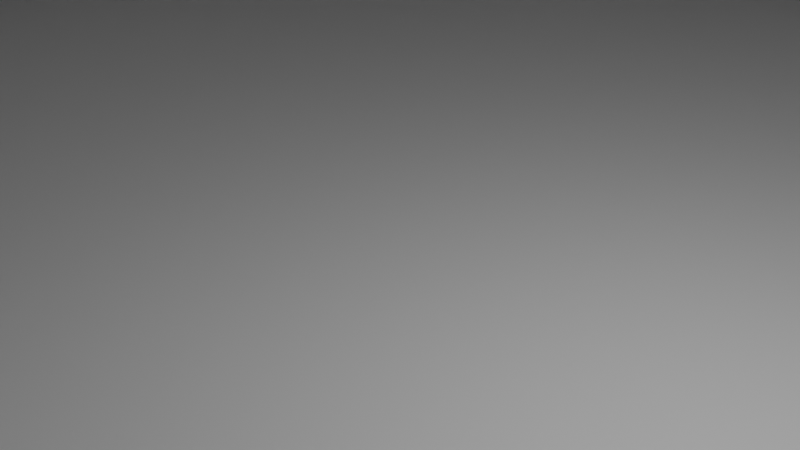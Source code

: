 # Source: 2.blend  (saved by Blender 2.81.16; exported with 4.5.12 LTS)
import bpy
from mathutils import Matrix  # noqa: F401  (used for matrix-valued properties, if any)

bpy.ops.wm.read_factory_settings(use_empty=True)
scene = bpy.context.scene
scene.name = 'Scene'

# ---- collections
col_collection = bpy.data.collections.new('Collection'); scene.collection.children.link(col_collection)

# ---- materials (node trees are filled in below, after node groups)
mat_material_002 = bpy.data.materials.new('Material.002')
mat_material_002.use_transparent_shadow = False
mat_material_002.diffuse_color = (0.1229, 0.7325, 0.8, 1.0)
mat_material_001 = bpy.data.materials.new('Material.001')
mat_material_001.use_transparent_shadow = False
mat_material_001.diffuse_color = (0.2239, 0.2319, 0.8, 1.0)
mat_material_003 = bpy.data.materials.new('Material.003')
mat_material_003.use_transparent_shadow = False
mat_material_003.diffuse_color = (0.8, 0.3857, 0.05439, 1.0)

# ---- material node trees
mat_material_002.use_nodes = True; mat_material_002.node_tree.nodes.clear()
_N = mat_material_002.node_tree.nodes; _L = mat_material_002.node_tree.links
n0 = _N.new('ShaderNodeOutputMaterial'); n0.name = 'Material Output'; n0.location = (300, 300)
n1 = _N.new('ShaderNodeBsdfPrincipled'); n1.name = 'Principled BSDF'; n1.location = (10, 300)
n1.distribution = 'GGX'
n1.subsurface_method = 'BURLEY'
n1.inputs[3].default_value = 1.45
n1.inputs[27].default_value = (0.0, 0.0, 0.0, 1.0)
n1.inputs[28].default_value = 1.0
_L.new(n1.outputs[0], n0.inputs[0])
n0.is_active_output = True
mat_material_001.use_nodes = True; mat_material_001.node_tree.nodes.clear()
_N = mat_material_001.node_tree.nodes; _L = mat_material_001.node_tree.links
n0 = _N.new('ShaderNodeOutputMaterial'); n0.name = 'Material Output'; n0.location = (300, 300)
n1 = _N.new('ShaderNodeBsdfPrincipled'); n1.name = 'Principled BSDF'; n1.location = (10, 300)
n1.distribution = 'GGX'
n1.subsurface_method = 'BURLEY'
n1.inputs[3].default_value = 1.45
n1.inputs[27].default_value = (0.0, 0.0, 0.0, 1.0)
n1.inputs[28].default_value = 1.0
_L.new(n1.outputs[0], n0.inputs[0])
n0.is_active_output = True
mat_material_003.use_nodes = True; mat_material_003.node_tree.nodes.clear()
_N = mat_material_003.node_tree.nodes; _L = mat_material_003.node_tree.links
n0 = _N.new('ShaderNodeOutputMaterial'); n0.name = 'Material Output'; n0.location = (300, 300)
n1 = _N.new('ShaderNodeBsdfPrincipled'); n1.name = 'Principled BSDF'; n1.location = (10, 300)
n1.distribution = 'GGX'
n1.subsurface_method = 'BURLEY'
n1.inputs[3].default_value = 1.45
n1.inputs[27].default_value = (0.0, 0.0, 0.0, 1.0)
n1.inputs[28].default_value = 1.0
_L.new(n1.outputs[0], n0.inputs[0])
n0.is_active_output = True

# ---- world
world_world = bpy.data.worlds.new('World'); scene.world = world_world
world_world.use_nodes = True; world_world.node_tree.nodes.clear()
_N = world_world.node_tree.nodes; _L = world_world.node_tree.links
n0 = _N.new('ShaderNodeOutputWorld'); n0.name = 'World Output'; n0.location = (300, 300)
n1 = _N.new('ShaderNodeBackground'); n1.name = 'Background'; n1.location = (10, 300)
n1.inputs[0].default_value = (0.05088, 0.05088, 0.05088, 1.0)
_L.new(n1.outputs[0], n0.inputs[0])
n0.is_active_output = True
world_world.color = (0.05088, 0.05088, 0.05088)
world_world.use_sun_shadow = False
world_world.sun_shadow_jitter_overblur = 0.0

# ---- cameras
cam_camera = bpy.data.cameras.new('Camera')
cam_camera.clip_end = 100.0
cam_camera.ortho_scale = 7.314

# ---- lights
light_light = bpy.data.lights.new('Light', 'POINT')
light_light.transmission_factor = 0.0
light_light.energy = 1000.0
light_light.shadow_soft_size = 0.1
light_light.shadow_maximum_resolution = 0.006
light_light.use_absolute_resolution = True

# ---- meshes
me_cylinder = bpy.data.meshes.new('Cylinder')
me_cylinder.from_pydata([(0.0, 25.0, -2.0), (-1.207e-06, 21.99, 2.0), (4.877, 24.52, -2.0), (4.289, 21.56, 2.0), (9.567, 23.1, -2.0), (8.413, 20.31, 2.0), (13.89, 20.79, -2.0), (12.21, 18.28, 2.0), (17.68, 17.68, -2.0), (15.55, 15.55, 2.0), (20.79, 13.89, -2.0), (18.28, 12.21, 2.0), (23.1, 9.567, -2.0), (20.31, 8.413, 2.0), (24.52, 4.877, -2.0), (21.56, 4.289, 2.0), (25.0, 1.887e-06, -2.0), (21.99, 1.323e-06, 2.0), (24.52, -4.877, -2.0), (21.56, -4.289, 2.0), (23.1, -9.567, -2.0), (20.31, -8.413, 2.0), (20.79, -13.89, -2.0), (18.28, -12.21, 2.0), (17.68, -17.68, -2.0), (15.55, -15.55, 2.0), (13.89, -20.79, -2.0), (12.21, -18.28, 2.0), (9.567, -23.1, -2.0), (8.413, -20.31, 2.0), (4.877, -24.52, -2.0), (4.289, -21.56, 2.0), (-8.146e-06, -25.0, -2.0), (-7.571e-06, -21.99, 2.0), (-4.877, -24.52, -2.0), (-4.289, -21.56, 2.0), (-9.567, -23.1, -2.0), (-8.413, -20.31, 2.0), (-13.89, -20.79, -2.0), (-12.21, -18.28, 2.0), (-17.68, -17.68, -2.0), (-15.55, -15.55, 2.0), (-20.79, -13.89, -2.0), (-18.28, -12.21, 2.0), (-23.1, -9.567, -2.0), (-20.31, -8.413, 2.0), (-24.52, -4.877, -2.0), (-21.56, -4.289, 2.0), (-25.0, 2.414e-05, -2.0), (-21.99, 2.118e-05, 2.0), (-24.52, 4.877, -2.0), (-21.56, 4.289, 2.0), (-23.1, 9.567, -2.0), (-20.31, 8.414, 2.0), (-20.79, 13.89, -2.0), (-18.28, 12.21, 2.0), (-17.68, 17.68, -2.0), (-15.55, 15.55, 2.0), (-13.89, 20.79, -2.0), (-12.21, 18.28, 2.0), (-9.567, 23.1, -2.0), (-8.413, 20.31, 2.0), (-4.877, 24.52, -2.0), (-4.289, 21.56, 2.0), (4.877, 24.52, 2.0), (0.0, 25.0, 2.0), (9.567, 23.1, 2.0), (13.89, 20.79, 2.0), (17.68, 17.68, 2.0), (20.79, 13.89, 2.0), (23.1, 9.567, 2.0), (24.52, 4.877, 2.0), (25.0, 1.887e-06, 2.0), (24.52, -4.877, 2.0), (23.1, -9.567, 2.0), (20.79, -13.89, 2.0), (17.68, -17.68, 2.0), (13.89, -20.79, 2.0), (9.567, -23.1, 2.0), (4.877, -24.52, 2.0), (-8.146e-06, -25.0, 2.0), (-4.877, -24.52, 2.0), (-9.567, -23.1, 2.0), (-13.89, -20.79, 2.0), (-17.68, -17.68, 2.0), (-20.79, -13.89, 2.0), (-23.1, -9.567, 2.0), (-24.52, -4.877, 2.0), (-25.0, 2.414e-05, 2.0), (-24.52, 4.877, 2.0), (-23.1, 9.567, 2.0), (-20.79, 13.89, 2.0), (-17.68, 17.68, 2.0), (-13.89, 20.79, 2.0), (-9.567, 23.1, 2.0), (-4.877, 24.52, 2.0), (4.289, 21.56, 44.0), (-1.116e-06, 21.99, 44.0), (8.413, 20.31, 44.0), (12.21, 18.28, 44.0), (15.55, 15.55, 44.0), (18.28, 12.21, 44.0), (20.31, 8.413, 44.0), (21.56, 4.289, 44.0), (21.99, 1.323e-06, 44.0), (21.56, -4.289, 44.0), (20.31, -8.413, 44.0), (18.28, -12.21, 44.0), (15.55, -15.55, 44.0), (12.21, -18.28, 44.0), (8.413, -20.31, 44.0), (4.289, -21.56, 44.0), (-7.479e-06, -21.99, 44.0), (-4.289, -21.56, 44.0), (-8.413, -20.31, 44.0), (-12.21, -18.28, 44.0), (-15.55, -15.55, 44.0), (-18.28, -12.21, 44.0), (-20.31, -8.413, 44.0), (-21.56, -4.289, 44.0), (-21.99, 2.118e-05, 44.0), (-21.56, 4.289, 44.0), (-20.31, 8.414, 44.0), (-18.28, 12.21, 44.0), (-15.55, 15.55, 44.0), (-12.21, 18.28, 44.0), (-8.413, 20.31, 44.0), (-4.289, 21.56, 44.0)], [], [(0, 65, 64, 2), (2, 64, 66, 4), (4, 66, 67, 6), (6, 67, 68, 8), (8, 68, 69, 10), (10, 69, 70, 12), (12, 70, 71, 14), (14, 71, 72, 16), (16, 72, 73, 18), (18, 73, 74, 20), (20, 74, 75, 22), (22, 75, 76, 24), (24, 76, 77, 26), (26, 77, 78, 28), (28, 78, 79, 30), (30, 79, 80, 32), (32, 80, 81, 34), (34, 81, 82, 36), (36, 82, 83, 38), (38, 83, 84, 40), (40, 84, 85, 42), (42, 85, 86, 44), (44, 86, 87, 46), (46, 87, 88, 48), (48, 88, 89, 50), (50, 89, 90, 52), (52, 90, 91, 54), (54, 91, 92, 56), (56, 92, 93, 58), (58, 93, 94, 60), (23, 21, 106, 107), (60, 94, 95, 62), (62, 95, 65, 0), (0, 2, 4, 6, 8, 10, 12, 14, 16, 18, 20, 22, 24, 26, 28, 30, 32, 34, 36, 38, 40, 42, 44, 46, 48, 50, 52, 54, 56, 58, 60, 62), (1, 3, 64, 65), (3, 5, 66, 64), (5, 7, 67, 66), (7, 9, 68, 67), (9, 11, 69, 68), (11, 13, 70, 69), (13, 15, 71, 70), (15, 17, 72, 71), (17, 19, 73, 72), (19, 21, 74, 73), (21, 23, 75, 74), (23, 25, 76, 75), (25, 27, 77, 76), (27, 29, 78, 77), (29, 31, 79, 78), (31, 33, 80, 79), (33, 35, 81, 80), (35, 37, 82, 81), (37, 39, 83, 82), (39, 41, 84, 83), (41, 43, 85, 84), (43, 45, 86, 85), (45, 47, 87, 86), (47, 49, 88, 87), (49, 51, 89, 88), (51, 53, 90, 89), (53, 55, 91, 90), (55, 57, 92, 91), (57, 59, 93, 92), (59, 61, 94, 93), (61, 63, 95, 94), (63, 1, 65, 95), (96, 97, 127, 126, 125, 124, 123, 122, 121, 120, 119, 118, 117, 116, 115, 114, 113, 112, 111, 110, 109, 108, 107, 106, 105, 104, 103, 102, 101, 100, 99, 98), (51, 49, 120, 121), (25, 23, 107, 108), (53, 51, 121, 122), (27, 25, 108, 109), (55, 53, 122, 123), (29, 27, 109, 110), (3, 1, 97, 96), (57, 55, 123, 124), (31, 29, 110, 111), (5, 3, 96, 98), (59, 57, 124, 125), (33, 31, 111, 112), (7, 5, 98, 99), (61, 59, 125, 126), (35, 33, 112, 113), (9, 7, 99, 100), (63, 61, 126, 127), (37, 35, 113, 114), (11, 9, 100, 101), (1, 63, 127, 97), (39, 37, 114, 115), (13, 11, 101, 102), (41, 39, 115, 116), (15, 13, 102, 103), (43, 41, 116, 117), (17, 15, 103, 104), (45, 43, 117, 118), (19, 17, 104, 105), (47, 45, 118, 119), (21, 19, 105, 106), (49, 47, 119, 120)])
_uv = me_cylinder.uv_layers.new(name='UVMap')
_uv.uv.foreach_set('vector', [1.0, 0.5, 1.0, 1.0, 0.9688, 1.0, 0.9688, 0.5, 0.9688, 0.5, 0.9688, 1.0, 0.9375, 1.0, 0.9375, 0.5, 0.9375, 0.5, 0.9375, 1.0, 0.9062, 1.0, 0.9062, 0.5, 0.9062, 0.5, 0.9062, 1.0, 0.875, 1.0, 0.875, 0.5, 0.875, 0.5, 0.875, 1.0, 0.8438, 1.0, 0.8438, 0.5, 0.8438, 0.5, 0.8438, 1.0, 0.8125, 1.0, 0.8125, 0.5, 0.8125, 0.5, 0.8125, 1.0, 0.7812, 1.0, 0.7812, 0.5, 0.7812, 0.5, 0.7812, 1.0, 0.75, 1.0, 0.75, 0.5, 0.75, 0.5, 0.75, 1.0, 0.7188, 1.0, 0.7188, 0.5, 0.7188, 0.5, 0.7188, 1.0, 0.6875, 1.0, 0.6875, 0.5, 0.6875, 0.5, 0.6875, 1.0, 0.6562, 1.0, 0.6562, 0.5, 0.6562, 0.5, 0.6562, 1.0, 0.625, 1.0, 0.625, 0.5, 0.625, 0.5, 0.625, 1.0, 0.5938, 1.0, 0.5938, 0.5, 0.5938, 0.5, 0.5938, 1.0, 0.5625, 1.0, 0.5625, 0.5, 0.5625, 0.5, 0.5625, 1.0, 0.5312, 1.0, 0.5312, 0.5, 0.5312, 0.5, 0.5312, 1.0, 0.5, 1.0, 0.5, 0.5, 0.5, 0.5, 0.5, 1.0, 0.4688, 1.0, 0.4688, 0.5, 0.4688, 0.5, 0.4688, 1.0, 0.4375, 1.0, 0.4375, 0.5, 0.4375, 0.5, 0.4375, 1.0, 0.4062, 1.0, 0.4062, 0.5, 0.4062, 0.5, 0.4062, 1.0, 0.375, 1.0, 0.375, 0.5, 0.375, 0.5, 0.375, 1.0, 0.3438, 1.0, 0.3438, 0.5, 0.3438, 0.5, 0.3438, 1.0, 0.3125, 1.0, 0.3125, 0.5, 0.3125, 0.5, 0.3125, 1.0, 0.2812, 1.0, 0.2812, 0.5, 0.2812, 0.5, 0.2812, 1.0, 0.25, 1.0, 0.25, 0.5, 0.25, 0.5, 0.25, 1.0, 0.2188, 1.0, 0.2188, 0.5, 0.2188, 0.5, 0.2188, 1.0, 0.1875, 1.0, 0.1875, 0.5, 0.1875, 0.5, 0.1875, 1.0, 0.1562, 1.0, 0.1562, 0.5, 0.1562, 0.5, 0.1562, 1.0, 0.125, 1.0, 0.125, 0.5, 0.125, 0.5, 0.125, 1.0, 0.09375, 1.0, 0.09375, 0.5, 0.09375, 0.5, 0.09375, 1.0, 0.0625, 1.0, 0.0625, 0.5, 0.4255, 0.1327, 0.445, 0.1692, 0.445, 0.1692, 0.4255, 0.1327, 0.0625, 0.5, 0.0625, 1.0, 0.03125, 1.0, 0.03125, 0.5, 0.03125, 0.5, 0.03125, 1.0, 0.0, 1.0, 0.0, 0.5, 0.75, 0.49, 0.7968, 0.4854, 0.8418, 0.4717, 0.8833, 0.4496, 0.9197, 0.4197, 0.9496, 0.3833, 0.9717, 0.3418, 0.9854, 0.2968, 0.99, 0.25, 0.9854, 0.2032, 0.9717, 0.1582, 0.9496, 0.1167, 0.9197, 0.08029, 0.8833, 0.05045, 0.8418, 0.02827, 0.7968, 0.01461, 0.75, 0.01, 0.7032, 0.01461, 0.6582, 0.02827, 0.6167, 0.05045, 0.5803, 0.08029, 0.5504, 0.1167, 0.5283, 0.1582, 0.5146, 0.2032, 0.51, 0.25, 0.5146, 0.2968, 0.5283, 0.3418, 0.5504, 0.3833, 0.5803, 0.4197, 0.6167, 0.4496, 0.6582, 0.4717, 0.7032, 0.4854, 0.25, 0.4611, 0.2912, 0.457, 0.2968, 0.4854, 0.25, 0.49, 0.2912, 0.457, 0.3308, 0.445, 0.3418, 0.4717, 0.2968, 0.4854, 0.3308, 0.445, 0.3673, 0.4255, 0.3833, 0.4496, 0.3418, 0.4717, 0.3673, 0.4255, 0.3992, 0.3992, 0.4197, 0.4197, 0.3833, 0.4496, 0.3992, 0.3992, 0.4255, 0.3673, 0.4496, 0.3833, 0.4197, 0.4197, 0.4255, 0.3673, 0.445, 0.3308, 0.4717, 0.3418, 0.4496, 0.3833, 0.445, 0.3308, 0.457, 0.2912, 0.4854, 0.2968, 0.4717, 0.3418, 0.457, 0.2912, 0.4611, 0.25, 0.49, 0.25, 0.4854, 0.2968, 0.4611, 0.25, 0.457, 0.2088, 0.4854, 0.2032, 0.49, 0.25, 0.457, 0.2088, 0.445, 0.1692, 0.4717, 0.1582, 0.4854, 0.2032, 0.445, 0.1692, 0.4255, 0.1327, 0.4496, 0.1167, 0.4717, 0.1582, 0.4255, 0.1327, 0.3992, 0.1008, 0.4197, 0.08029, 0.4496, 0.1167, 0.3992, 0.1008, 0.3673, 0.07451, 0.3833, 0.05045, 0.4197, 0.08029, 0.3673, 0.07451, 0.3308, 0.05501, 0.3418, 0.02827, 0.3833, 0.05045, 0.3308, 0.05501, 0.2912, 0.04299, 0.2968, 0.01461, 0.3418, 0.02827, 0.2912, 0.04299, 0.25, 0.03894, 0.25, 0.01, 0.2968, 0.01461, 0.25, 0.03894, 0.2088, 0.04299, 0.2032, 0.01461, 0.25, 0.01, 0.2088, 0.04299, 0.1692, 0.05501, 0.1582, 0.02827, 0.2032, 0.01461, 0.1692, 0.05501, 0.1327, 0.07451, 0.1167, 0.05045, 0.1582, 0.02827, 0.1327, 0.07451, 0.1008, 0.1008, 0.08029, 0.08029, 0.1167, 0.05045, 0.1008, 0.1008, 0.07451, 0.1327, 0.05045, 0.1167, 0.08029, 0.08029, 0.07451, 0.1327, 0.05501, 0.1692, 0.02827, 0.1582, 0.05045, 0.1167, 0.05501, 0.1692, 0.04299, 0.2088, 0.01461, 0.2032, 0.02827, 0.1582, 0.04299, 0.2088, 0.03894, 0.25, 0.01, 0.25, 0.01461, 0.2032, 0.03894, 0.25, 0.04299, 0.2912, 0.01461, 0.2968, 0.01, 0.25, 0.04299, 0.2912, 0.05501, 0.3308, 0.02827, 0.3418, 0.01461, 0.2968, 0.05501, 0.3308, 0.07451, 0.3673, 0.05045, 0.3833, 0.02827, 0.3418, 0.07451, 0.3673, 0.1008, 0.3992, 0.08029, 0.4197, 0.05045, 0.3833, 0.1008, 0.3992, 0.1327, 0.4255, 0.1167, 0.4496, 0.08029, 0.4197, 0.1327, 0.4255, 0.1692, 0.445, 0.1582, 0.4717, 0.1167, 0.4496, 0.1692, 0.445, 0.2088, 0.457, 0.2032, 0.4854, 0.1582, 0.4717, 0.2088, 0.457, 0.25, 0.4611, 0.25, 0.49, 0.2032, 0.4854, 0.2912, 0.457, 0.25, 0.4611, 0.2088, 0.457, 0.1692, 0.445, 0.1327, 0.4255, 0.1008, 0.3992, 0.07451, 0.3673, 0.05501, 0.3308, 0.04299, 0.2912, 0.03894, 0.25, 0.04299, 0.2088, 0.05501, 0.1692, 0.07451, 0.1327, 0.1008, 0.1008, 0.1327, 0.07451, 0.1692, 0.05501, 0.2088, 0.04299, 0.25, 0.03894, 0.2912, 0.04299, 0.3308, 0.05501, 0.3673, 0.07451, 0.3992, 0.1008, 0.4255, 0.1327, 0.445, 0.1692, 0.457, 0.2088, 0.4611, 0.25, 0.457, 0.2912, 0.445, 0.3308, 0.4255, 0.3673, 0.3992, 0.3992, 0.3673, 0.4255, 0.3308, 0.445, 0.04299, 0.2912, 0.03894, 0.25, 0.03894, 0.25, 0.04299, 0.2912, 0.3992, 0.1008, 0.4255, 0.1327, 0.4255, 0.1327, 0.3992, 0.1008, 0.05501, 0.3308, 0.04299, 0.2912, 0.04299, 0.2912, 0.05501, 0.3308, 0.3673, 0.07451, 0.3992, 0.1008, 0.3992, 0.1008, 0.3673, 0.07451, 0.07451, 0.3673, 0.05501, 0.3308, 0.05501, 0.3308, 0.07451, 0.3673, 0.3308, 0.05501, 0.3673, 0.07451, 0.3673, 0.07451, 0.3308, 0.05501, 0.2912, 0.457, 0.25, 0.4611, 0.25, 0.4611, 0.2912, 0.457, 0.1008, 0.3992, 0.07451, 0.3673, 0.07451, 0.3673, 0.1008, 0.3992, 0.2912, 0.04299, 0.3308, 0.05501, 0.3308, 0.05501, 0.2912, 0.04299, 0.3308, 0.445, 0.2912, 0.457, 0.2912, 0.457, 0.3308, 0.445, 0.1327, 0.4255, 0.1008, 0.3992, 0.1008, 0.3992, 0.1327, 0.4255, 0.25, 0.03894, 0.2912, 0.04299, 0.2912, 0.04299, 0.25, 0.03894, 0.3673, 0.4255, 0.3308, 0.445, 0.3308, 0.445, 0.3673, 0.4255, 0.1692, 0.445, 0.1327, 0.4255, 0.1327, 0.4255, 0.1692, 0.445, 0.2088, 0.04299, 0.25, 0.03894, 0.25, 0.03894, 0.2088, 0.04299, 0.3992, 0.3992, 0.3673, 0.4255, 0.3673, 0.4255, 0.3992, 0.3992, 0.2088, 0.457, 0.1692, 0.445, 0.1692, 0.445, 0.2088, 0.457, 0.1692, 0.05501, 0.2088, 0.04299, 0.2088, 0.04299, 0.1692, 0.05501, 0.4255, 0.3673, 0.3992, 0.3992, 0.3992, 0.3992, 0.4255, 0.3673, 0.25, 0.4611, 0.2088, 0.457, 0.2088, 0.457, 0.25, 0.4611, 0.1327, 0.07451, 0.1692, 0.05501, 0.1692, 0.05501, 0.1327, 0.07451, 0.445, 0.3308, 0.4255, 0.3673, 0.4255, 0.3673, 0.445, 0.3308, 0.1008, 0.1008, 0.1327, 0.07451, 0.1327, 0.07451, 0.1008, 0.1008, 0.457, 0.2912, 0.445, 0.3308, 0.445, 0.3308, 0.457, 0.2912, 0.07451, 0.1327, 0.1008, 0.1008, 0.1008, 0.1008, 0.07451, 0.1327, 0.4611, 0.25, 0.457, 0.2912, 0.457, 0.2912, 0.4611, 0.25, 0.05501, 0.1692, 0.07451, 0.1327, 0.07451, 0.1327, 0.05501, 0.1692, 0.457, 0.2088, 0.4611, 0.25, 0.4611, 0.25, 0.457, 0.2088, 0.04299, 0.2088, 0.05501, 0.1692, 0.05501, 0.1692, 0.04299, 0.2088, 0.445, 0.1692, 0.457, 0.2088, 0.457, 0.2088, 0.445, 0.1692, 0.03894, 0.25, 0.04299, 0.2088, 0.04299, 0.2088, 0.03894, 0.25])
me_cylinder.materials.append(mat_material_002)
me_cylinder.use_remesh_fix_poles = True
me_cylinder.use_remesh_preserve_attributes = False
me_cylinder.use_mirror_vertex_groups = False
me_cylinder.update()
me_cube_001 = bpy.data.meshes.new('Cube.001')
me_cube_001.from_pydata([(-28.5, -28.5, 1.0), (-28.5, 28.5, 1.0), (28.5, -28.5, 1.0), (28.5, 28.5, 1.0), (-28.5, -28.5, 31.0), (-28.5, 28.5, 31.0), (28.5, 28.5, 31.0), (28.5, -28.5, 31.0), (-26.6, -35.5, -3.0), (-35.5, -26.6, -3.0), (-35.5, 26.6, -3.0), (-26.6, 35.5, -3.0), (35.5, -26.6, -3.0), (26.6, -35.5, -3.0), (26.6, 35.5, -3.0), (35.5, 26.6, -3.0), (-35.5, -26.6, 1.0), (-26.6, -35.5, 1.0), (-29.21, -29.21, 1.0), (-26.6, 35.5, 1.0), (-35.5, 26.6, 1.0), (-29.21, 29.21, 1.0), (35.5, 26.6, 1.0), (26.6, 35.5, 1.0), (29.21, 29.21, 1.0), (26.6, -35.5, 1.0), (35.5, -26.6, 1.0), (29.21, -29.21, 1.0)], [], [(13, 25, 17, 8), (15, 22, 26, 12), (0, 1, 21, 20, 16, 18), (11, 19, 23, 14), (9, 16, 20, 10), (2, 3, 6, 7), (2, 0, 18, 17, 25, 27), (3, 2, 27, 26, 22, 24), (1, 3, 24, 23, 19, 21), (6, 5, 4, 7), (1, 0, 4, 5), (0, 2, 7, 4), (3, 1, 5, 6), (16, 17, 18), (19, 20, 21), (22, 23, 24), (25, 26, 27), (8, 17, 16, 9), (19, 11, 10, 20), (22, 15, 14, 23), (25, 13, 12, 26), (10, 11, 14, 15, 12, 13, 8, 9)])
_uv = me_cube_001.uv_layers.new(name='UVMap')
_uv.uv.foreach_set('vector', [0.375, 0.7813, 0.625, 0.7813, 0.625, 0.9687, 0.375, 0.9687, 0.375, 0.5313, 0.625, 0.5313, 0.625, 0.7187, 0.375, 0.7187, 0.8504, 0.7254, 0.8504, 0.5246, 0.8528, 0.5222, 0.875, 0.5313, 0.875, 0.7187, 0.8528, 0.7278, 0.375, 0.2813, 0.625, 0.2813, 0.625, 0.4687, 0.375, 0.4687, 0.375, 0.03134, 0.625, 0.03134, 0.625, 0.2187, 0.375, 0.2187, 0.6496, 0.7254, 0.6496, 0.5246, 0.6496, 0.5246, 0.6496, 0.7254, 0.6496, 0.7254, 0.8504, 0.7254, 0.8528, 0.7278, 0.8437, 0.75, 0.6563, 0.75, 0.6472, 0.7278, 0.6496, 0.5246, 0.6496, 0.7254, 0.6472, 0.7278, 0.625, 0.7187, 0.625, 0.5313, 0.6472, 0.5222, 0.8504, 0.5246, 0.6496, 0.5246, 0.6472, 0.5222, 0.6563, 0.5, 0.8437, 0.5, 0.8528, 0.5222, 0.6496, 0.5246, 0.8504, 0.5246, 0.8504, 0.7254, 0.6496, 0.7254, 0.8504, 0.5246, 0.8504, 0.7254, 0.8504, 0.7254, 0.8504, 0.5246, 0.8504, 0.7254, 0.6496, 0.7254, 0.6496, 0.7254, 0.8504, 0.7254, 0.6496, 0.5246, 0.8504, 0.5246, 0.8504, 0.5246, 0.6496, 0.5246, 0.875, 0.7187, 0.8593, 0.7343, 0.8528, 0.7278, 0.8437, 0.5, 0.8593, 0.5157, 0.8528, 0.5222, 0.625, 0.5313, 0.6407, 0.5157, 0.6472, 0.5222, 0.6563, 0.75, 0.6407, 0.7343, 0.6472, 0.7278, 0.375, 0.9687, 0.625, 0.9687, 0.625, 1.0, 0.375, 1.0, 0.625, 0.2813, 0.375, 0.2813, 0.375, 0.2187, 0.625, 0.2187, 0.625, 0.5313, 0.375, 0.5313, 0.375, 0.4687, 0.625, 0.4687, 0.625, 0.7813, 0.375, 0.7813, 0.375, 0.7187, 0.625, 0.7187, 0.125, 0.5313, 0.1563, 0.5, 0.3437, 0.5, 0.375, 0.5313, 0.375, 0.7187, 0.3437, 0.75, 0.1563, 0.75, 0.125, 0.7187])
me_cube_001.materials.append(mat_material_001)
me_cube_001.use_remesh_fix_poles = True
me_cube_001.use_remesh_preserve_attributes = False
me_cube_001.use_mirror_vertex_groups = False
me_cube_001.update()
me_cube_002 = bpy.data.meshes.new('Cube.002')
me_cube_002.from_pydata([(-48.91, -31.5, -2.0), (-48.91, -31.5, 2.0), (-48.91, 31.5, -2.0), (-48.91, 31.5, 2.0), (122.0, -31.5, -2.0), (122.0, -31.5, 2.0), (122.0, 31.5, -2.0), (122.0, 31.5, 2.0), (-50.91, 33.5, -2.0), (-50.91, -33.5, -2.0), (-50.91, -33.5, 2.0), (-50.91, 33.5, 2.0), (124.0, 33.5, -2.0), (124.0, 33.5, 2.0), (124.0, -33.5, -2.0), (124.0, -33.5, 2.0), (-50.91, -33.5, 44.0), (-48.91, -31.5, 44.0), (-48.91, 31.5, 44.0), (-50.91, 33.5, 44.0), (122.0, 31.5, 44.0), (122.0, -31.5, 44.0), (124.0, 33.5, 44.0), (124.0, -33.5, 44.0)], [], [(2, 0, 9, 8), (15, 13, 22, 23), (5, 1, 17, 21), (6, 2, 8, 12), (2, 6, 4, 0), (7, 3, 1, 5), (9, 10, 11, 8), (8, 11, 13, 12), (12, 13, 15, 14), (14, 15, 10, 9), (4, 6, 12, 14), (1, 3, 18, 17), (0, 4, 14, 9), (13, 11, 19, 22), (21, 17, 16, 23), (17, 18, 19, 16), (18, 20, 22, 19), (20, 21, 23, 22), (3, 7, 20, 18), (11, 10, 16, 19), (10, 15, 23, 16), (7, 5, 21, 20)])
_uv = me_cube_002.uv_layers.new(name='UVMap')
_uv.uv.foreach_set('vector', [0.125, 0.5, 0.125, 0.75, 0.125, 0.75, 0.125, 0.5, 0.625, 0.75, 0.625, 0.5, 0.625, 0.5, 0.625, 0.75, 0.625, 0.75, 0.875, 0.75, 0.875, 0.75, 0.625, 0.75, 0.375, 0.5, 0.125, 0.5, 0.125, 0.5, 0.375, 0.5, 0.125, 0.5, 0.375, 0.5, 0.375, 0.75, 0.125, 0.75, 0.625, 0.5, 0.875, 0.5, 0.875, 0.75, 0.625, 0.75, 0.375, 0.0, 0.625, 0.0, 0.625, 0.25, 0.375, 0.25, 0.375, 0.25, 0.625, 0.25, 0.625, 0.5, 0.375, 0.5, 0.375, 0.5, 0.625, 0.5, 0.625, 0.75, 0.375, 0.75, 0.375, 0.75, 0.625, 0.75, 0.625, 1.0, 0.375, 1.0, 0.375, 0.75, 0.375, 0.5, 0.375, 0.5, 0.375, 0.75, 0.875, 0.75, 0.875, 0.5, 0.875, 0.5, 0.875, 0.75, 0.125, 0.75, 0.375, 0.75, 0.375, 0.75, 0.125, 0.75, 0.625, 0.5, 0.625, 0.25, 0.625, 0.25, 0.625, 0.5, 0.625, 0.75, 0.875, 0.75, 0.875, 0.75, 0.625, 0.75, 0.875, 0.75, 0.875, 0.5, 0.875, 0.5, 0.875, 0.75, 0.875, 0.5, 0.625, 0.5, 0.625, 0.5, 0.875, 0.5, 0.625, 0.5, 0.625, 0.75, 0.625, 0.75, 0.625, 0.5, 0.875, 0.5, 0.625, 0.5, 0.625, 0.5, 0.875, 0.5, 0.625, 0.25, 0.625, 0.0, 0.625, 0.0, 0.625, 0.25, 0.625, 1.0, 0.625, 0.75, 0.625, 0.75, 0.625, 1.0, 0.625, 0.5, 0.625, 0.75, 0.625, 0.75, 0.625, 0.5])
me_cube_002.materials.append(mat_material_003)
me_cube_002.use_remesh_fix_poles = True
me_cube_002.use_remesh_preserve_attributes = False
me_cube_002.use_mirror_vertex_groups = False
me_cube_002.update()
me_cube_003 = bpy.data.meshes.new('Cube.003')
me_cube_003.from_pydata([(48.55, -37.5, -2.0), (48.55, -37.5, 2.0), (48.55, 37.5, -2.0), (48.55, 37.5, 2.0), (122.0, -37.5, -2.0), (122.0, -37.5, 2.0), (122.0, 37.5, -2.0), (122.0, 37.5, 2.0), (46.55, 39.5, -2.0), (46.55, -39.5, -2.0), (46.55, -39.5, 2.0), (46.55, 39.5, 2.0), (124.0, 39.5, -2.0), (124.0, 39.5, 2.0), (124.0, -39.5, -2.0), (124.0, -39.5, 2.0), (46.55, -39.5, 34.94), (48.55, -37.5, 34.94), (48.55, 37.5, 34.94), (46.55, 39.5, 34.94), (122.0, 37.5, 34.94), (122.0, -37.5, 34.94), (124.0, 39.5, 34.94), (124.0, -39.5, 34.94)], [], [(2, 0, 9, 8), (15, 13, 22, 23), (5, 1, 17, 21), (6, 2, 8, 12), (2, 6, 4, 0), (7, 3, 1, 5), (9, 10, 11, 8), (8, 11, 13, 12), (12, 13, 15, 14), (14, 15, 10, 9), (4, 6, 12, 14), (1, 3, 18, 17), (0, 4, 14, 9), (13, 11, 19, 22), (21, 17, 16, 23), (17, 18, 19, 16), (18, 20, 22, 19), (20, 21, 23, 22), (3, 7, 20, 18), (11, 10, 16, 19), (10, 15, 23, 16), (7, 5, 21, 20)])
_uv = me_cube_003.uv_layers.new(name='UVMap')
_uv.uv.foreach_set('vector', [0.125, 0.5, 0.125, 0.75, 0.125, 0.75, 0.125, 0.5, 0.625, 0.75, 0.625, 0.5, 0.625, 0.5, 0.625, 0.75, 0.625, 0.75, 0.875, 0.75, 0.875, 0.75, 0.625, 0.75, 0.375, 0.5, 0.125, 0.5, 0.125, 0.5, 0.375, 0.5, 0.125, 0.5, 0.375, 0.5, 0.375, 0.75, 0.125, 0.75, 0.625, 0.5, 0.875, 0.5, 0.875, 0.75, 0.625, 0.75, 0.375, 0.0, 0.625, 0.0, 0.625, 0.25, 0.375, 0.25, 0.375, 0.25, 0.625, 0.25, 0.625, 0.5, 0.375, 0.5, 0.375, 0.5, 0.625, 0.5, 0.625, 0.75, 0.375, 0.75, 0.375, 0.75, 0.625, 0.75, 0.625, 1.0, 0.375, 1.0, 0.375, 0.75, 0.375, 0.5, 0.375, 0.5, 0.375, 0.75, 0.875, 0.75, 0.875, 0.5, 0.875, 0.5, 0.875, 0.75, 0.125, 0.75, 0.375, 0.75, 0.375, 0.75, 0.125, 0.75, 0.625, 0.5, 0.625, 0.25, 0.625, 0.25, 0.625, 0.5, 0.625, 0.75, 0.875, 0.75, 0.875, 0.75, 0.625, 0.75, 0.875, 0.75, 0.875, 0.5, 0.875, 0.5, 0.875, 0.75, 0.875, 0.5, 0.625, 0.5, 0.625, 0.5, 0.875, 0.5, 0.625, 0.5, 0.625, 0.75, 0.625, 0.75, 0.625, 0.5, 0.875, 0.5, 0.625, 0.5, 0.625, 0.5, 0.875, 0.5, 0.625, 0.25, 0.625, 0.0, 0.625, 0.0, 0.625, 0.25, 0.625, 1.0, 0.625, 0.75, 0.625, 0.75, 0.625, 1.0, 0.625, 0.5, 0.625, 0.75, 0.625, 0.75, 0.625, 0.5])
me_cube_003.materials.append(mat_material_003)
me_cube_003.use_remesh_fix_poles = True
me_cube_003.use_remesh_preserve_attributes = False
me_cube_003.use_mirror_vertex_groups = False
me_cube_003.update()
me_cylinder_001 = bpy.data.meshes.new('Cylinder.001')
me_cylinder_001.from_pydata([(0.0, 7.5, -50.0), (0.0, 7.5, 50.0), (1.463, 7.356, -50.0), (1.463, 7.356, 50.0), (2.87, 6.929, -50.0), (2.87, 6.929, 50.0), (4.167, 6.236, -50.0), (4.167, 6.236, 50.0), (5.303, 5.303, -50.0), (5.303, 5.303, 50.0), (6.236, 4.167, -50.0), (6.236, 4.167, 50.0), (6.929, 2.87, -50.0), (6.929, 2.87, 50.0), (7.356, 1.463, -50.0), (7.356, 1.463, 50.0), (7.5, 5.662e-07, -50.0), (7.5, 5.662e-07, 50.0), (7.356, -1.463, -50.0), (7.356, -1.463, 50.0), (6.929, -2.87, -50.0), (6.929, -2.87, 50.0), (6.236, -4.167, -50.0), (6.236, -4.167, 50.0), (5.303, -5.303, -50.0), (5.303, -5.303, 50.0), (4.167, -6.236, -50.0), (4.167, -6.236, 50.0), (2.87, -6.929, -50.0), (2.87, -6.929, 50.0), (1.463, -7.356, -50.0), (1.463, -7.356, 50.0), (-2.444e-06, -7.5, -50.0), (-2.444e-06, -7.5, 50.0), (-1.463, -7.356, -50.0), (-1.463, -7.356, 50.0), (-2.87, -6.929, -50.0), (-2.87, -6.929, 50.0), (-4.167, -6.236, -50.0), (-4.167, -6.236, 50.0), (-5.303, -5.303, -50.0), (-5.303, -5.303, 50.0), (-6.236, -4.167, -50.0), (-6.236, -4.167, 50.0), (-6.929, -2.87, -50.0), (-6.929, -2.87, 50.0), (-7.356, -1.463, -50.0), (-7.356, -1.463, 50.0), (-7.5, 7.242e-06, -50.0), (-7.5, 7.242e-06, 50.0), (-7.356, 1.463, -50.0), (-7.356, 1.463, 50.0), (-6.929, 2.87, -50.0), (-6.929, 2.87, 50.0), (-6.236, 4.167, -50.0), (-6.236, 4.167, 50.0), (-5.303, 5.303, -50.0), (-5.303, 5.303, 50.0), (-4.167, 6.236, -50.0), (-4.167, 6.236, 50.0), (-2.87, 6.929, -50.0), (-2.87, 6.929, 50.0), (-1.463, 7.356, -50.0), (-1.463, 7.356, 50.0)], [], [(0, 1, 3, 2), (2, 3, 5, 4), (4, 5, 7, 6), (6, 7, 9, 8), (8, 9, 11, 10), (10, 11, 13, 12), (12, 13, 15, 14), (14, 15, 17, 16), (16, 17, 19, 18), (18, 19, 21, 20), (20, 21, 23, 22), (22, 23, 25, 24), (24, 25, 27, 26), (26, 27, 29, 28), (28, 29, 31, 30), (30, 31, 33, 32), (32, 33, 35, 34), (34, 35, 37, 36), (36, 37, 39, 38), (38, 39, 41, 40), (40, 41, 43, 42), (42, 43, 45, 44), (44, 45, 47, 46), (46, 47, 49, 48), (48, 49, 51, 50), (50, 51, 53, 52), (52, 53, 55, 54), (54, 55, 57, 56), (56, 57, 59, 58), (58, 59, 61, 60), (3, 1, 63, 61, 59, 57, 55, 53, 51, 49, 47, 45, 43, 41, 39, 37, 35, 33, 31, 29, 27, 25, 23, 21, 19, 17, 15, 13, 11, 9, 7, 5), (60, 61, 63, 62), (62, 63, 1, 0), (0, 2, 4, 6, 8, 10, 12, 14, 16, 18, 20, 22, 24, 26, 28, 30, 32, 34, 36, 38, 40, 42, 44, 46, 48, 50, 52, 54, 56, 58, 60, 62)])
_uv = me_cylinder_001.uv_layers.new(name='UVMap')
_uv.uv.foreach_set('vector', [1.0, 0.5, 1.0, 1.0, 0.9688, 1.0, 0.9688, 0.5, 0.9688, 0.5, 0.9688, 1.0, 0.9375, 1.0, 0.9375, 0.5, 0.9375, 0.5, 0.9375, 1.0, 0.9062, 1.0, 0.9062, 0.5, 0.9062, 0.5, 0.9062, 1.0, 0.875, 1.0, 0.875, 0.5, 0.875, 0.5, 0.875, 1.0, 0.8438, 1.0, 0.8438, 0.5, 0.8438, 0.5, 0.8438, 1.0, 0.8125, 1.0, 0.8125, 0.5, 0.8125, 0.5, 0.8125, 1.0, 0.7812, 1.0, 0.7812, 0.5, 0.7812, 0.5, 0.7812, 1.0, 0.75, 1.0, 0.75, 0.5, 0.75, 0.5, 0.75, 1.0, 0.7188, 1.0, 0.7188, 0.5, 0.7188, 0.5, 0.7188, 1.0, 0.6875, 1.0, 0.6875, 0.5, 0.6875, 0.5, 0.6875, 1.0, 0.6562, 1.0, 0.6562, 0.5, 0.6562, 0.5, 0.6562, 1.0, 0.625, 1.0, 0.625, 0.5, 0.625, 0.5, 0.625, 1.0, 0.5938, 1.0, 0.5938, 0.5, 0.5938, 0.5, 0.5938, 1.0, 0.5625, 1.0, 0.5625, 0.5, 0.5625, 0.5, 0.5625, 1.0, 0.5312, 1.0, 0.5312, 0.5, 0.5312, 0.5, 0.5312, 1.0, 0.5, 1.0, 0.5, 0.5, 0.5, 0.5, 0.5, 1.0, 0.4688, 1.0, 0.4688, 0.5, 0.4688, 0.5, 0.4688, 1.0, 0.4375, 1.0, 0.4375, 0.5, 0.4375, 0.5, 0.4375, 1.0, 0.4062, 1.0, 0.4062, 0.5, 0.4062, 0.5, 0.4062, 1.0, 0.375, 1.0, 0.375, 0.5, 0.375, 0.5, 0.375, 1.0, 0.3438, 1.0, 0.3438, 0.5, 0.3438, 0.5, 0.3438, 1.0, 0.3125, 1.0, 0.3125, 0.5, 0.3125, 0.5, 0.3125, 1.0, 0.2812, 1.0, 0.2812, 0.5, 0.2812, 0.5, 0.2812, 1.0, 0.25, 1.0, 0.25, 0.5, 0.25, 0.5, 0.25, 1.0, 0.2188, 1.0, 0.2188, 0.5, 0.2188, 0.5, 0.2188, 1.0, 0.1875, 1.0, 0.1875, 0.5, 0.1875, 0.5, 0.1875, 1.0, 0.1562, 1.0, 0.1562, 0.5, 0.1562, 0.5, 0.1562, 1.0, 0.125, 1.0, 0.125, 0.5, 0.125, 0.5, 0.125, 1.0, 0.09375, 1.0, 0.09375, 0.5, 0.09375, 0.5, 0.09375, 1.0, 0.0625, 1.0, 0.0625, 0.5, 0.2968, 0.4854, 0.25, 0.49, 0.2032, 0.4854, 0.1582, 0.4717, 0.1167, 0.4496, 0.08029, 0.4197, 0.05045, 0.3833, 0.02827, 0.3418, 0.01461, 0.2968, 0.01, 0.25, 0.01461, 0.2032, 0.02827, 0.1582, 0.05045, 0.1167, 0.08029, 0.08029, 0.1167, 0.05045, 0.1582, 0.02827, 0.2032, 0.01461, 0.25, 0.01, 0.2968, 0.01461, 0.3418, 0.02827, 0.3833, 0.05045, 0.4197, 0.08029, 0.4496, 0.1167, 0.4717, 0.1582, 0.4854, 0.2032, 0.49, 0.25, 0.4854, 0.2968, 0.4717, 0.3418, 0.4496, 0.3833, 0.4197, 0.4197, 0.3833, 0.4496, 0.3418, 0.4717, 0.0625, 0.5, 0.0625, 1.0, 0.03125, 1.0, 0.03125, 0.5, 0.03125, 0.5, 0.03125, 1.0, 0.0, 1.0, 0.0, 0.5, 0.75, 0.49, 0.7968, 0.4854, 0.8418, 0.4717, 0.8833, 0.4496, 0.9197, 0.4197, 0.9496, 0.3833, 0.9717, 0.3418, 0.9854, 0.2968, 0.99, 0.25, 0.9854, 0.2032, 0.9717, 0.1582, 0.9496, 0.1167, 0.9197, 0.08029, 0.8833, 0.05045, 0.8418, 0.02827, 0.7968, 0.01461, 0.75, 0.01, 0.7032, 0.01461, 0.6582, 0.02827, 0.6167, 0.05045, 0.5803, 0.08029, 0.5504, 0.1167, 0.5283, 0.1582, 0.5146, 0.2032, 0.51, 0.25, 0.5146, 0.2968, 0.5283, 0.3418, 0.5504, 0.3833, 0.5803, 0.4197, 0.6167, 0.4496, 0.6582, 0.4717, 0.7032, 0.4854])
me_cylinder_001.use_remesh_fix_poles = True
me_cylinder_001.use_remesh_preserve_attributes = False
me_cylinder_001.use_mirror_vertex_groups = False
me_cylinder_001.update()

# ---- objects
ob_light = bpy.data.objects.new('Light', light_light)
ob_camera = bpy.data.objects.new('Camera', cam_camera)
ob_x = bpy.data.objects.new('лампочка', me_cylinder)
ob_x_1 = bpy.data.objects.new('выключатель', me_cube_001)
ob_1 = bpy.data.objects.new('коробка1', me_cube_002)
ob_2 = bpy.data.objects.new('коробка2', me_cube_003)
ob_cylinder = bpy.data.objects.new('Cylinder', me_cylinder_001)

# ---- transforms, parenting, visibility, modifiers, constraints
ob_light.location = (4.076, 1.005, 5.904)
ob_light.rotation_euler = (0.6503, 0.05522, 1.866)
ob_light.lock_rotations_4d = False
ob_light.empty_display_type = 'ARROWS'
ob_light.color = (0.0, 0.0, 0.0, 0.0)
ob_light.lineart.crease_threshold = 0.0
ob_camera.location = (7.359, -6.926, 4.958)
ob_camera.rotation_euler = (1.109, 0.0, 0.8149)
ob_camera.lock_rotations_4d = False
ob_camera.empty_display_type = 'ARROWS'
ob_camera.color = (0.0, 0.0, 0.0, 0.0)
ob_camera.display_type = 'WIRE'
ob_camera.lineart.crease_threshold = 0.0
ob_x.location = (0.0, 0.0, 0.0)
ob_x.lineart.crease_threshold = 0.0
_m = ob_x.modifiers.new('Array', 'ARRAY')
_m.count = 3
_m.use_constant_offset = True
_m.constant_offset_displace = (5.0, 0.0, 0.0)
ob_x_1.location = (-72.0, 0.0, 10.0)
ob_x_1.lineart.crease_threshold = 0.0
ob_1.location = (19.61, 0.0, 2.0)
ob_1.lineart.crease_threshold = 0.0
_m = ob_1.modifiers.new('Boolean.001', 'BOOLEAN')
_m.object = ob_x
_m.solver = 'FAST'
_m = ob_1.modifiers.new('Boolean', 'BOOLEAN')
_m.object = ob_cylinder
_m.solver = 'FAST'
ob_2.location = (-157.1, 0.0, 11.0)
ob_2.lineart.crease_threshold = 0.0
_m = ob_2.modifiers.new('Boolean', 'BOOLEAN')
_m.object = ob_x_1
_m.solver = 'FAST'
_m = ob_2.modifiers.new('Boolean.001', 'BOOLEAN')
_m.object = ob_cylinder
_m.solver = 'FAST'
ob_cylinder.location = (-70.64, 0.0, 45.0)
ob_cylinder.rotation_euler = (0.0, 1.571, 0.0)
ob_cylinder.lineart.crease_threshold = 0.0

# ---- collection membership
col_collection.objects.link(ob_light)
col_collection.objects.link(ob_camera)
col_collection.objects.link(ob_x)
col_collection.objects.link(ob_x_1)
col_collection.objects.link(ob_1)
col_collection.objects.link(ob_2)
col_collection.objects.link(ob_cylinder)

# ---- scene / render settings (as saved in the file)
scene.camera = ob_camera
scene.frame_start = 1; scene.frame_end = 250; scene.frame_set(1)
scene.render.engine = 'BLENDER_EEVEE_NEXT'
scene.cycles.use_denoising = False
scene.cycles.samples = 128
scene.cycles.sampling_pattern = 'TABULATED_SOBOL'
scene.cycles.use_adaptive_sampling = False
scene.cycles.use_light_tree = False
scene.view_settings.view_transform = 'Filmic'
bpy.context.view_layer.update()
